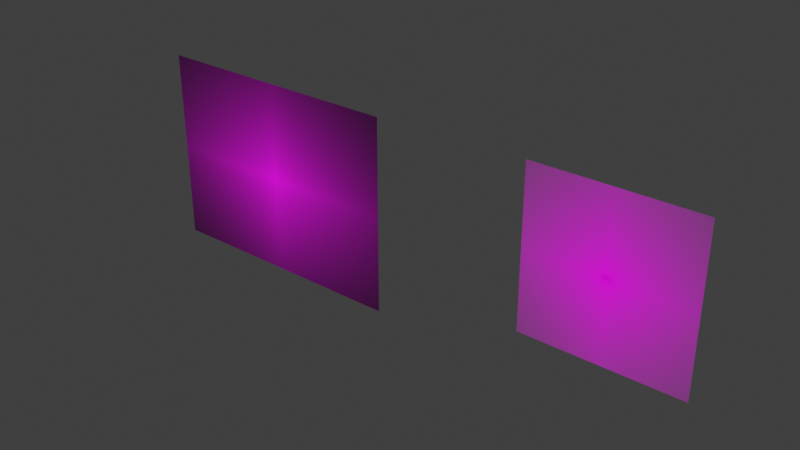 # Source: Clouds.blend  (saved by Blender 5.2.44; exported with 4.5.12 LTS)
import bpy
from mathutils import Matrix  # noqa: F401  (used for matrix-valued properties, if any)

bpy.ops.wm.read_factory_settings(use_empty=True)
scene = bpy.context.scene
scene.name = 'Scene'

# ---- collections
col_collection = bpy.data.collections.new('Collection'); scene.collection.children.link(col_collection)

# ---- images (referenced by path relative to the original .blend; pixels are not part of the script)
import os
ASSET_DIR = os.environ.get("B2B_ASSET_DIR", "")  # directory of the original .blend (textures are referenced by path, not embedded)
HERE = os.path.dirname(os.path.abspath(__file__))  # packed textures are extracted next to this script under _unpacked/

def load_image(name, relpath, width, height, colorspace="sRGB"):
    """Load a texture the original file referenced (path relative to the .blend, or extracted next to this script)."""
    p = next((c for c in (os.path.join(HERE, relpath), os.path.join(ASSET_DIR, relpath)) if relpath and os.path.exists(c)), "")
    if p:
        img = bpy.data.images.load(p, check_existing=True)
        img.name = name
    else:  # same state as the original file: an image datablock whose file is absent (Cycles renders it pink)
        img = bpy.data.images.new(name, width, height)
        img.source = "FILE"
        img.filepath = "//" + (relpath or name)
    img.colorspace_settings.name = colorspace
    return img
img_white_cumulus_clouds_in_a_summer_sky_webp = load_image('white-cumulus-clouds-in-a-summer-sky.webp', 'white-cumulus-clouds-in-a-summer-sky.webp', 1024, 1024, 'sRGB')
img_clouds_01 = load_image('Clouds_01', 'Clouds_01.png', 1024, 1024, 'sRGB')

# ---- materials (node trees are filled in below, after node groups)
mat_white_cumulus_clouds_in_a_summer_sky = bpy.data.materials.new('white-cumulus-clouds-in-a-summer-sky')
mat_white_cumulus_clouds_in_a_summer_sky_001 = bpy.data.materials.new('white-cumulus-clouds-in-a-summer-sky.001')

# ---- material node trees
mat_white_cumulus_clouds_in_a_summer_sky.use_nodes = True; mat_white_cumulus_clouds_in_a_summer_sky.node_tree.nodes.clear()
_N = mat_white_cumulus_clouds_in_a_summer_sky.node_tree.nodes; _L = mat_white_cumulus_clouds_in_a_summer_sky.node_tree.links
n0 = _N.new('ShaderNodeOutputMaterial'); n0.name = 'Material Output'; n0.location = (316, 258)
n1 = _N.new('ShaderNodeTexImage'); n1.name = 'Image Texture'; n1.location = (-2016, 70)
n1.image = img_white_cumulus_clouds_in_a_summer_sky_webp
n1.extension = 'CLIP'
n2 = _N.new('ShaderNodeBsdfPrincipled'); n2.name = 'Principled BSDF'; n2.location = (-435, 24)
n2.inputs[10].default_value = 0.005
n3 = _N.new('ShaderNodeSeparateXYZ'); n3.name = 'Separate XYZ'; n3.location = (-1589, 365)
n4 = _N.new('ShaderNodeValToRGB'); n4.name = 'Color Ramp'; n4.location = (-957, 239)
while len(n4.color_ramp.elements) > 1: n4.color_ramp.elements.remove(n4.color_ramp.elements[-1])
n4.color_ramp.elements[0].position = 0.1789; n4.color_ramp.elements[0].color = (0.0, 0.0, 0.0, 1.0)
_e = n4.color_ramp.elements.new(0.8246); _e.color = (1.0, 1.0, 1.0, 1.0)
n5 = _N.new('ShaderNodeMath'); n5.name = 'Math'; n5.location = (-1173, 385)
n5.operation = 'SUBTRACT'
n6 = _N.new('ShaderNodeValToRGB'); n6.name = 'Color Ramp.001'; n6.location = (-763, 565)
while len(n6.color_ramp.elements) > 1: n6.color_ramp.elements.remove(n6.color_ramp.elements[-1])
n6.color_ramp.elements[0].position = 0.3368; n6.color_ramp.elements[0].color = (1.0, 1.0, 1.0, 1.0)
_e = n6.color_ramp.elements.new(0.3439); _e.color = (0.0, 0.0, 0.0, 1.0)
n7 = _N.new('ShaderNodeMath'); n7.name = 'Math.001'; n7.location = (-1193, 598)
n7.operation = 'SUBTRACT'
n8 = _N.new('ShaderNodeMath'); n8.name = 'Math.002'; n8.location = (-1013, 584)
n9 = _N.new('ShaderNodeValToRGB'); n9.name = 'Color Ramp.002'; n9.location = (-722, 823)
while len(n9.color_ramp.elements) > 1: n9.color_ramp.elements.remove(n9.color_ramp.elements[-1])
n9.color_ramp.elements[0].position = 0.2702; n9.color_ramp.elements[0].color = (1.0, 1.0, 1.0, 1.0)
_e = n9.color_ramp.elements.new(0.3649); _e.color = (0.0, 0.0, 0.0, 1.0)
n10 = _N.new('ShaderNodeMath'); n10.name = 'Math.003'; n10.location = (-1186, 781)
n10.operation = 'MULTIPLY'
n11 = _N.new('ShaderNodeTexImage'); n11.name = 'Image Texture.001'; n11.location = (-295, 354)
n11.image = img_clouds_01
n11.extension = 'CLIP'
n12 = _N.new('ShaderNodeBsdfPrincipled'); n12.name = 'Principled BSDF.001'; n12.location = (29, 323)
n12.inputs[10].default_value = 0.005
_L.new(n1.outputs[0], n3.inputs[0])
_L.new(n3.outputs[0], n4.inputs[0])
_L.new(n1.outputs[0], n2.inputs[0])
_L.new(n3.outputs[0], n5.inputs[1])
_L.new(n3.outputs[2], n5.inputs[0])
_L.new(n5.outputs[0], n6.inputs[0])
_L.new(n6.outputs[0], n2.inputs[4])
_L.new(n3.outputs[0], n7.inputs[0])
_L.new(n3.outputs[2], n7.inputs[1])
_L.new(n7.outputs[0], n8.inputs[0])
_L.new(n3.outputs[0], n10.inputs[0])
_L.new(n3.outputs[2], n10.inputs[1])
_L.new(n12.outputs[0], n0.inputs[0])
_L.new(n11.outputs[0], n12.inputs[0])
_L.new(n11.outputs[1], n12.inputs[4])
n0.is_active_output = True
mat_white_cumulus_clouds_in_a_summer_sky_001.use_nodes = True; mat_white_cumulus_clouds_in_a_summer_sky_001.node_tree.nodes.clear()
_N = mat_white_cumulus_clouds_in_a_summer_sky_001.node_tree.nodes; _L = mat_white_cumulus_clouds_in_a_summer_sky_001.node_tree.links
n0 = _N.new('ShaderNodeOutputMaterial'); n0.name = 'Material Output'; n0.location = (86, 240)
n1 = _N.new('ShaderNodeTexImage'); n1.name = 'Image Texture'; n1.location = (-2016, 70)
n1.image = img_white_cumulus_clouds_in_a_summer_sky_webp
n1.extension = 'CLIP'
n2 = _N.new('ShaderNodeBsdfPrincipled'); n2.name = 'Principled BSDF'; n2.location = (-435, 24)
n2.inputs[10].default_value = 0.005
n3 = _N.new('ShaderNodeSeparateXYZ'); n3.name = 'Separate XYZ'; n3.location = (-1589, 365)
n4 = _N.new('ShaderNodeValToRGB'); n4.name = 'Color Ramp'; n4.location = (-957, 239)
while len(n4.color_ramp.elements) > 1: n4.color_ramp.elements.remove(n4.color_ramp.elements[-1])
n4.color_ramp.elements[0].position = 0.1789; n4.color_ramp.elements[0].color = (0.0, 0.0, 0.0, 1.0)
_e = n4.color_ramp.elements.new(0.8246); _e.color = (1.0, 1.0, 1.0, 1.0)
n5 = _N.new('ShaderNodeMath'); n5.name = 'Math'; n5.location = (-1173, 385)
n5.operation = 'SUBTRACT'
n6 = _N.new('ShaderNodeValToRGB'); n6.name = 'Color Ramp.001'; n6.location = (-763, 565)
while len(n6.color_ramp.elements) > 1: n6.color_ramp.elements.remove(n6.color_ramp.elements[-1])
n6.color_ramp.elements[0].position = 0.3368; n6.color_ramp.elements[0].color = (1.0, 1.0, 1.0, 1.0)
_e = n6.color_ramp.elements.new(0.3439); _e.color = (0.0, 0.0, 0.0, 1.0)
n7 = _N.new('ShaderNodeMath'); n7.name = 'Math.001'; n7.location = (-1193, 598)
n7.operation = 'SUBTRACT'
n8 = _N.new('ShaderNodeMath'); n8.name = 'Math.002'; n8.location = (-1013, 584)
n9 = _N.new('ShaderNodeValToRGB'); n9.name = 'Color Ramp.002'; n9.location = (-722, 823)
while len(n9.color_ramp.elements) > 1: n9.color_ramp.elements.remove(n9.color_ramp.elements[-1])
n9.color_ramp.elements[0].position = 0.2702; n9.color_ramp.elements[0].color = (1.0, 1.0, 1.0, 1.0)
_e = n9.color_ramp.elements.new(0.3649); _e.color = (0.0, 0.0, 0.0, 1.0)
n10 = _N.new('ShaderNodeMath'); n10.name = 'Math.003'; n10.location = (-1186, 781)
n10.operation = 'MULTIPLY'
n11 = _N.new('ShaderNodeTexImage'); n11.name = 'Image Texture.001'; n11.location = (-295, 354)
n11.image = img_clouds_01
n11.extension = 'CLIP'
_L.new(n1.outputs[0], n3.inputs[0])
_L.new(n3.outputs[0], n4.inputs[0])
_L.new(n1.outputs[0], n2.inputs[0])
_L.new(n3.outputs[0], n5.inputs[1])
_L.new(n3.outputs[2], n5.inputs[0])
_L.new(n5.outputs[0], n6.inputs[0])
_L.new(n6.outputs[0], n2.inputs[4])
_L.new(n3.outputs[0], n7.inputs[0])
_L.new(n3.outputs[2], n7.inputs[1])
_L.new(n7.outputs[0], n8.inputs[0])
_L.new(n3.outputs[0], n10.inputs[0])
_L.new(n3.outputs[2], n10.inputs[1])
_L.new(n2.outputs[0], n0.inputs[0])
n0.is_active_output = True

# ---- world
world_world = bpy.data.worlds.new('World'); scene.world = world_world
world_world.use_nodes = True; world_world.node_tree.nodes.clear()
_N = world_world.node_tree.nodes; _L = world_world.node_tree.links
n0 = _N.new('ShaderNodeOutputWorld'); n0.name = 'World Output'; n0.location = (200, 100)
n1 = _N.new('ShaderNodeBackground'); n1.name = 'Background'; n1.location = (-200, 100)
n1.inputs[0].default_value = (0.05088, 0.05088, 0.05088, 1.0)
_L.new(n1.outputs[0], n0.inputs[0])
n0.is_active_output = True
world_world.color = (0.05088, 0.05088, 0.05088)
world_world.sun_shadow_jitter_overblur = 0.0

# ---- meshes
me_white_cumulus_clouds_in_a_summer_sky = bpy.data.meshes.new('white-cumulus-clouds-in-a-summer-sky')
me_white_cumulus_clouds_in_a_summer_sky.from_pydata([(-0.6667, -0.5, 0.0), (0.6667, -0.5, 0.0), (-0.6667, 0.5, 0.0), (0.6667, 0.5, 0.0)], [], [(0, 1, 3, 2)])
_uv = me_white_cumulus_clouds_in_a_summer_sky.uv_layers.new(name='UVMap')
_uv.uv.foreach_set('vector', [0.0, 0.0, 1.0, 0.0, 1.0, 1.0, 0.0, 1.0])
me_white_cumulus_clouds_in_a_summer_sky.materials.append(mat_white_cumulus_clouds_in_a_summer_sky)
me_white_cumulus_clouds_in_a_summer_sky.update()
me_white_cumulus_clouds_in_a_summer_sky_001 = bpy.data.meshes.new('white-cumulus-clouds-in-a-summer-sky.001')
me_white_cumulus_clouds_in_a_summer_sky_001.from_pydata([(-0.6667, -0.5, 0.0), (0.6667, -0.5, 0.0), (-0.6667, 0.5, 0.0), (0.6667, 0.5, 0.0), (0.02465, 0.5, 0.0), (-0.6667, -0.02131, -3.646e-10), (0.02465, -0.02131, -3.646e-10), (0.02465, 0.2873, 1.229e-09), (-0.6667, 0.2873, 1.229e-09), (0.6667, -0.1539, 7.783e-10), (0.6667, 0.1413, 1.065e-09), (0.1127, -0.1539, 7.783e-10), (0.1127, 0.1413, 1.065e-09)], [], [(0, 1, 9, 11, 12, 10, 3, 4, 7, 6, 5), (5, 6, 7, 8), (8, 7, 4, 2), (10, 12, 11, 9)])
_uv = me_white_cumulus_clouds_in_a_summer_sky_001.uv_layers.new(name='UVMap')
_uv.uv.foreach_set('vector', [0.0, 0.0, 1.0, 0.0, 1.0, 0.3461, 0.5845, 0.3461, 0.5845, 0.6413, 1.0, 0.6413, 1.0, 1.0, 0.5185, 1.0, 0.5185, 0.7873, 0.5185, 0.4787, 0.0, 0.4787, 0.0, 0.4787, 0.5185, 0.4787, 0.5185, 0.7873, 0.0, 0.7873, 0.0, 0.7873, 0.5185, 0.7873, 0.5185, 1.0, 0.0, 1.0, 1.0, 0.6413, 0.5845, 0.6413, 0.5845, 0.3461, 1.0, 0.3461])
me_white_cumulus_clouds_in_a_summer_sky_001.materials.append(mat_white_cumulus_clouds_in_a_summer_sky_001)
me_white_cumulus_clouds_in_a_summer_sky_001.update()
me_white_cumulus_clouds_in_a_summer_sky_002 = bpy.data.meshes.new('white-cumulus-clouds-in-a-summer-sky.002')
me_white_cumulus_clouds_in_a_summer_sky_002.from_pydata([(-10.0, -5.0, 2.186e-07), (10.0, 5.0, -2.186e-07), (-10.0, 5.0, -2.186e-07), (10.0, -5.0, 2.186e-07)], [], [(0, 3, 1, 2)])
_uv = me_white_cumulus_clouds_in_a_summer_sky_002.uv_layers.new(name='UVMap.001')
_uv.uv.foreach_set('vector', [0.0, 0.5, 1.0, 0.5, 1.0, 1.0, 0.0, 1.0])
_uv.active_render = True
_uv = me_white_cumulus_clouds_in_a_summer_sky_002.uv_layers.new(name='UVMap')
_uv.uv.foreach_set('vector', [0.01639, 0.4671, 0.4968, 0.4671, 0.4968, 0.7874, 0.01639, 0.7874])
me_white_cumulus_clouds_in_a_summer_sky_002.materials.append(mat_white_cumulus_clouds_in_a_summer_sky)
me_white_cumulus_clouds_in_a_summer_sky_002.update()
me_white_cumulus_clouds_in_a_summer_sky_003 = bpy.data.meshes.new('white-cumulus-clouds-in-a-summer-sky.003')
me_white_cumulus_clouds_in_a_summer_sky_003.from_pydata([(10.0, -5.0, 2.186e-07), (-10.0, -5.0, 2.186e-07), (10.0, 5.0, -2.186e-07), (-10.0, 5.0, -2.186e-07)], [], [(2, 3, 1, 0)])
_uv = me_white_cumulus_clouds_in_a_summer_sky_003.uv_layers.new(name='UVMap.001')
_uv.uv.foreach_set('vector', [1.0, 0.5, 0.0, 0.5, 0.0, 0.0, 1.0, 0.0])
_uv.active_render = True
_uv = me_white_cumulus_clouds_in_a_summer_sky_003.uv_layers.new(name='UVMap')
_uv.uv.foreach_set('vector', [0.9638, 0.6145, 0.5989, 0.6145, 0.5989, 0.3712, 0.9638, 0.3712])
me_white_cumulus_clouds_in_a_summer_sky_003.materials.append(mat_white_cumulus_clouds_in_a_summer_sky)
me_white_cumulus_clouds_in_a_summer_sky_003.update()

# ---- objects
ob_white_cumulus_clouds_in_a_summer_sky = bpy.data.objects.new('white-cumulus-clouds-in-a-summer-sky', me_white_cumulus_clouds_in_a_summer_sky)
ob_white_cumulus_clouds_in_a_summer_sky_001 = bpy.data.objects.new('white-cumulus-clouds-in-a-summer-sky.001', me_white_cumulus_clouds_in_a_summer_sky_001)
ob_clouds_01_a = bpy.data.objects.new('Clouds_01_A', me_white_cumulus_clouds_in_a_summer_sky_002)
ob_clouds_01_b = bpy.data.objects.new('Clouds_01_B', me_white_cumulus_clouds_in_a_summer_sky_003)

# ---- transforms, parenting, visibility, modifiers, constraints
ob_white_cumulus_clouds_in_a_summer_sky.location = (0.0, 0.0, 0.0)
ob_white_cumulus_clouds_in_a_summer_sky.rotation_euler = (1.571, -0.0, 0.0)
ob_white_cumulus_clouds_in_a_summer_sky_001.location = (-45.85, 3.787e-07, -2.819)
ob_white_cumulus_clouds_in_a_summer_sky_001.rotation_euler = (1.571, -0.0, 0.0)
ob_white_cumulus_clouds_in_a_summer_sky_001.scale = (24.68, 24.68, 24.68)
ob_clouds_01_a.location = (1.192e-05, 1.483e-16, 5.0)
ob_clouds_01_a.rotation_euler = (1.571, -0.0, 0.0)
ob_clouds_01_b.location = (1.144e-05, -3.538e-14, -5.0)
ob_clouds_01_b.rotation_euler = (1.571, -0.0, 0.0)

# ---- collection membership
col_collection.objects.link(ob_white_cumulus_clouds_in_a_summer_sky)
col_collection.objects.link(ob_white_cumulus_clouds_in_a_summer_sky_001)
col_collection.objects.link(ob_clouds_01_a)
col_collection.objects.link(ob_clouds_01_b)

# ---- scene / render settings (as saved in the file)
scene.frame_start = 1; scene.frame_end = 250; scene.frame_set(1)
scene.render.engine = 'CYCLES'
scene.render.bake_bias = 0.0
scene.render.bake_samples = 0
scene.render.compositor_device = 'GPU'
scene.cycles.bake_type = 'DIFFUSE'
scene.eevee.use_volume_custom_range = False
scene.eevee.fast_gi_thickness_near = 0.1
scene.eevee.fast_gi_thickness_far = 0.0
scene.eevee.ray_tracing_options.screen_trace_thickness = 0.1
scene.view_settings.view_transform = 'Standard'
bpy.context.view_layer.update()

# ---- added for rendering (the .blend has no active camera and no usable light): camera, sun
cam_auto = bpy.data.cameras.new('AutoCamera')
cam_auto.lens = 50.0
cam_auto.sensor_width = 36.0
cam_auto.clip_end = 1243.09
ob_auto_camera = bpy.data.objects.new('AutoCamera', cam_auto)
scene.collection.objects.link(ob_auto_camera)
ob_auto_camera.location = (44.6798, -84.9976, 54.0847)
ob_auto_camera.rotation_euler = (1.09748, -7.21219e-08, 0.694738)
scene.camera = ob_auto_camera
light_auto_sun = bpy.data.lights.new('AutoSun', 'SUN')
light_auto_sun.energy = 3.0
light_auto_sun.angle = 0.0523599
ob_auto_sun = bpy.data.objects.new('AutoSun', light_auto_sun)
scene.collection.objects.link(ob_auto_sun)
ob_auto_sun.rotation_euler = (0.872665, 0.174533, 0.523599)
bpy.context.view_layer.update()
